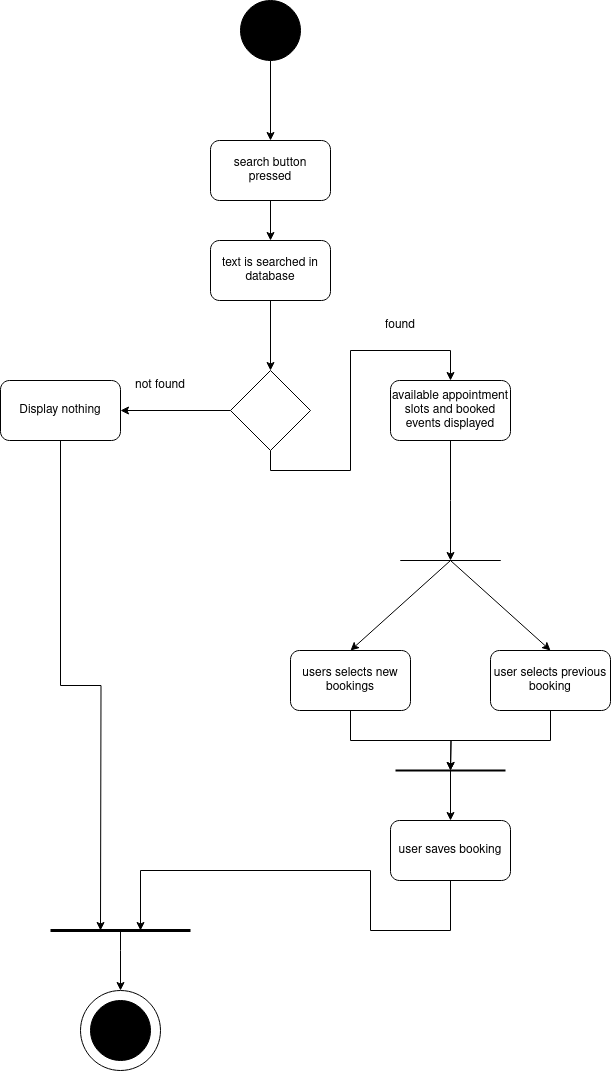

The diagram above was exported from draw.io. Its source (the exported page's mxGraphModel, read from the mxfile embedded in the PNG):
<mxGraphModel dx="877" dy="1290" grid="1" gridSize="10" guides="1" tooltips="1" connect="1" arrows="1" fold="1" page="1" pageScale="1" pageWidth="827" pageHeight="1169" math="0" shadow="0">
  <root>
    <mxCell id="WIyWlLk6GJQsqaUBKTNV-0" />
    <mxCell id="WIyWlLk6GJQsqaUBKTNV-1" parent="WIyWlLk6GJQsqaUBKTNV-0" />
    <mxCell id="qMMXL5WVW3YHnExU_jwq-0" value="" style="ellipse;whiteSpace=wrap;html=1;aspect=fixed;fillColor=#000000;" vertex="1" parent="WIyWlLk6GJQsqaUBKTNV-1">
      <mxGeometry x="250" y="50" width="60" height="60" as="geometry" />
    </mxCell>
    <mxCell id="qMMXL5WVW3YHnExU_jwq-1" value="" style="endArrow=classic;html=1;rounded=0;exitX=0.5;exitY=1;exitDx=0;exitDy=0;" edge="1" parent="WIyWlLk6GJQsqaUBKTNV-1" source="qMMXL5WVW3YHnExU_jwq-0">
      <mxGeometry width="50" height="50" relative="1" as="geometry">
        <mxPoint x="320" y="410" as="sourcePoint" />
        <mxPoint x="280" y="190" as="targetPoint" />
      </mxGeometry>
    </mxCell>
    <mxCell id="qMMXL5WVW3YHnExU_jwq-4" style="edgeStyle=orthogonalEdgeStyle;rounded=0;orthogonalLoop=1;jettySize=auto;html=1;exitX=0.5;exitY=1;exitDx=0;exitDy=0;" edge="1" parent="WIyWlLk6GJQsqaUBKTNV-1" source="qMMXL5WVW3YHnExU_jwq-2" target="qMMXL5WVW3YHnExU_jwq-5">
      <mxGeometry relative="1" as="geometry">
        <mxPoint x="280" y="320" as="targetPoint" />
      </mxGeometry>
    </mxCell>
    <mxCell id="qMMXL5WVW3YHnExU_jwq-2" value="search button pressed" style="rounded=1;whiteSpace=wrap;html=1;" vertex="1" parent="WIyWlLk6GJQsqaUBKTNV-1">
      <mxGeometry x="220" y="190" width="120" height="60" as="geometry" />
    </mxCell>
    <mxCell id="qMMXL5WVW3YHnExU_jwq-14" style="edgeStyle=orthogonalEdgeStyle;rounded=0;orthogonalLoop=1;jettySize=auto;html=1;exitX=0.5;exitY=1;exitDx=0;exitDy=0;entryX=0.5;entryY=0;entryDx=0;entryDy=0;" edge="1" parent="WIyWlLk6GJQsqaUBKTNV-1" source="qMMXL5WVW3YHnExU_jwq-5" target="qMMXL5WVW3YHnExU_jwq-13">
      <mxGeometry relative="1" as="geometry" />
    </mxCell>
    <mxCell id="qMMXL5WVW3YHnExU_jwq-5" value="text is searched in database" style="rounded=1;whiteSpace=wrap;html=1;" vertex="1" parent="WIyWlLk6GJQsqaUBKTNV-1">
      <mxGeometry x="220" y="290" width="120" height="60" as="geometry" />
    </mxCell>
    <mxCell id="qMMXL5WVW3YHnExU_jwq-9" style="edgeStyle=orthogonalEdgeStyle;rounded=0;orthogonalLoop=1;jettySize=auto;html=1;" edge="1" parent="WIyWlLk6GJQsqaUBKTNV-1" source="qMMXL5WVW3YHnExU_jwq-7">
      <mxGeometry relative="1" as="geometry">
        <mxPoint x="460" y="610" as="targetPoint" />
      </mxGeometry>
    </mxCell>
    <mxCell id="qMMXL5WVW3YHnExU_jwq-7" value="available appointment slots and booked events displayed" style="rounded=1;whiteSpace=wrap;html=1;" vertex="1" parent="WIyWlLk6GJQsqaUBKTNV-1">
      <mxGeometry x="400" y="430" width="120" height="60" as="geometry" />
    </mxCell>
    <mxCell id="qMMXL5WVW3YHnExU_jwq-26" style="edgeStyle=orthogonalEdgeStyle;rounded=0;orthogonalLoop=1;jettySize=auto;html=1;exitX=0.5;exitY=1;exitDx=0;exitDy=0;" edge="1" parent="WIyWlLk6GJQsqaUBKTNV-1" source="qMMXL5WVW3YHnExU_jwq-10">
      <mxGeometry relative="1" as="geometry">
        <mxPoint x="460" y="820" as="targetPoint" />
      </mxGeometry>
    </mxCell>
    <mxCell id="qMMXL5WVW3YHnExU_jwq-10" value="users selects new bookings" style="rounded=1;whiteSpace=wrap;html=1;" vertex="1" parent="WIyWlLk6GJQsqaUBKTNV-1">
      <mxGeometry x="300" y="700" width="120" height="60" as="geometry" />
    </mxCell>
    <mxCell id="qMMXL5WVW3YHnExU_jwq-11" value="" style="shape=link;html=1;rounded=0;width=0;" edge="1" parent="WIyWlLk6GJQsqaUBKTNV-1">
      <mxGeometry width="100" relative="1" as="geometry">
        <mxPoint x="410" y="610" as="sourcePoint" />
        <mxPoint x="510" y="610" as="targetPoint" />
      </mxGeometry>
    </mxCell>
    <mxCell id="qMMXL5WVW3YHnExU_jwq-17" style="edgeStyle=orthogonalEdgeStyle;rounded=0;orthogonalLoop=1;jettySize=auto;html=1;exitX=0.5;exitY=1;exitDx=0;exitDy=0;entryX=0.5;entryY=0;entryDx=0;entryDy=0;" edge="1" parent="WIyWlLk6GJQsqaUBKTNV-1" source="qMMXL5WVW3YHnExU_jwq-13" target="qMMXL5WVW3YHnExU_jwq-7">
      <mxGeometry relative="1" as="geometry" />
    </mxCell>
    <mxCell id="qMMXL5WVW3YHnExU_jwq-19" style="edgeStyle=orthogonalEdgeStyle;rounded=0;orthogonalLoop=1;jettySize=auto;html=1;exitX=0;exitY=0.5;exitDx=0;exitDy=0;entryX=1;entryY=0.5;entryDx=0;entryDy=0;" edge="1" parent="WIyWlLk6GJQsqaUBKTNV-1" source="qMMXL5WVW3YHnExU_jwq-13" target="qMMXL5WVW3YHnExU_jwq-20">
      <mxGeometry relative="1" as="geometry">
        <mxPoint x="130" y="460" as="targetPoint" />
      </mxGeometry>
    </mxCell>
    <mxCell id="qMMXL5WVW3YHnExU_jwq-13" value="" style="rhombus;whiteSpace=wrap;html=1;" vertex="1" parent="WIyWlLk6GJQsqaUBKTNV-1">
      <mxGeometry x="240" y="420" width="80" height="80" as="geometry" />
    </mxCell>
    <mxCell id="qMMXL5WVW3YHnExU_jwq-16" value="not found" style="text;html=1;strokeColor=none;fillColor=none;align=center;verticalAlign=middle;whiteSpace=wrap;rounded=0;" vertex="1" parent="WIyWlLk6GJQsqaUBKTNV-1">
      <mxGeometry x="140" y="420" width="60" height="30" as="geometry" />
    </mxCell>
    <mxCell id="qMMXL5WVW3YHnExU_jwq-35" style="edgeStyle=orthogonalEdgeStyle;rounded=0;orthogonalLoop=1;jettySize=auto;html=1;exitX=0.5;exitY=1;exitDx=0;exitDy=0;" edge="1" parent="WIyWlLk6GJQsqaUBKTNV-1" source="qMMXL5WVW3YHnExU_jwq-20">
      <mxGeometry relative="1" as="geometry">
        <mxPoint x="110" y="980" as="targetPoint" />
      </mxGeometry>
    </mxCell>
    <mxCell id="qMMXL5WVW3YHnExU_jwq-20" value="Display nothing" style="rounded=1;whiteSpace=wrap;html=1;" vertex="1" parent="WIyWlLk6GJQsqaUBKTNV-1">
      <mxGeometry x="10" y="430" width="120" height="60" as="geometry" />
    </mxCell>
    <mxCell id="qMMXL5WVW3YHnExU_jwq-21" value="found" style="text;html=1;strokeColor=none;fillColor=none;align=center;verticalAlign=middle;whiteSpace=wrap;rounded=0;" vertex="1" parent="WIyWlLk6GJQsqaUBKTNV-1">
      <mxGeometry x="380" y="360" width="60" height="30" as="geometry" />
    </mxCell>
    <mxCell id="qMMXL5WVW3YHnExU_jwq-22" value="" style="endArrow=classic;html=1;rounded=0;entryX=0.5;entryY=0;entryDx=0;entryDy=0;" edge="1" parent="WIyWlLk6GJQsqaUBKTNV-1" target="qMMXL5WVW3YHnExU_jwq-10">
      <mxGeometry width="50" height="50" relative="1" as="geometry">
        <mxPoint x="460" y="610" as="sourcePoint" />
        <mxPoint x="460" y="630" as="targetPoint" />
      </mxGeometry>
    </mxCell>
    <mxCell id="qMMXL5WVW3YHnExU_jwq-23" value="" style="endArrow=classic;html=1;rounded=0;" edge="1" parent="WIyWlLk6GJQsqaUBKTNV-1">
      <mxGeometry width="50" height="50" relative="1" as="geometry">
        <mxPoint x="460" y="610" as="sourcePoint" />
        <mxPoint x="560" y="700" as="targetPoint" />
      </mxGeometry>
    </mxCell>
    <mxCell id="qMMXL5WVW3YHnExU_jwq-27" style="edgeStyle=orthogonalEdgeStyle;rounded=0;orthogonalLoop=1;jettySize=auto;html=1;exitX=0.5;exitY=1;exitDx=0;exitDy=0;" edge="1" parent="WIyWlLk6GJQsqaUBKTNV-1" source="qMMXL5WVW3YHnExU_jwq-24">
      <mxGeometry relative="1" as="geometry">
        <mxPoint x="460" y="820" as="targetPoint" />
      </mxGeometry>
    </mxCell>
    <mxCell id="qMMXL5WVW3YHnExU_jwq-24" value="user selects previous booking" style="rounded=1;whiteSpace=wrap;html=1;" vertex="1" parent="WIyWlLk6GJQsqaUBKTNV-1">
      <mxGeometry x="500" y="700" width="120" height="60" as="geometry" />
    </mxCell>
    <mxCell id="qMMXL5WVW3YHnExU_jwq-25" value="" style="endArrow=none;html=1;rounded=0;strokeWidth=2;" edge="1" parent="WIyWlLk6GJQsqaUBKTNV-1">
      <mxGeometry width="50" height="50" relative="1" as="geometry">
        <mxPoint x="405" y="820" as="sourcePoint" />
        <mxPoint x="515" y="820" as="targetPoint" />
      </mxGeometry>
    </mxCell>
    <mxCell id="qMMXL5WVW3YHnExU_jwq-31" style="edgeStyle=orthogonalEdgeStyle;rounded=0;orthogonalLoop=1;jettySize=auto;html=1;exitX=0.5;exitY=1;exitDx=0;exitDy=0;" edge="1" parent="WIyWlLk6GJQsqaUBKTNV-1" source="qMMXL5WVW3YHnExU_jwq-28">
      <mxGeometry relative="1" as="geometry">
        <mxPoint x="150" y="980" as="targetPoint" />
        <Array as="points">
          <mxPoint x="380" y="980" />
          <mxPoint x="380" y="920" />
        </Array>
      </mxGeometry>
    </mxCell>
    <mxCell id="qMMXL5WVW3YHnExU_jwq-28" value="user saves booking" style="rounded=1;whiteSpace=wrap;html=1;" vertex="1" parent="WIyWlLk6GJQsqaUBKTNV-1">
      <mxGeometry x="400" y="870" width="120" height="60" as="geometry" />
    </mxCell>
    <mxCell id="qMMXL5WVW3YHnExU_jwq-29" value="" style="endArrow=classic;html=1;rounded=0;" edge="1" parent="WIyWlLk6GJQsqaUBKTNV-1" target="qMMXL5WVW3YHnExU_jwq-28">
      <mxGeometry width="50" height="50" relative="1" as="geometry">
        <mxPoint x="460" y="820" as="sourcePoint" />
        <mxPoint x="510" y="770" as="targetPoint" />
      </mxGeometry>
    </mxCell>
    <mxCell id="qMMXL5WVW3YHnExU_jwq-32" value="" style="ellipse;whiteSpace=wrap;html=1;aspect=fixed;" vertex="1" parent="WIyWlLk6GJQsqaUBKTNV-1">
      <mxGeometry x="90" y="1040" width="80" height="80" as="geometry" />
    </mxCell>
    <mxCell id="qMMXL5WVW3YHnExU_jwq-33" value="" style="ellipse;whiteSpace=wrap;html=1;aspect=fixed;fillColor=#000000;" vertex="1" parent="WIyWlLk6GJQsqaUBKTNV-1">
      <mxGeometry x="100" y="1050" width="60" height="60" as="geometry" />
    </mxCell>
    <mxCell id="qMMXL5WVW3YHnExU_jwq-36" value="" style="endArrow=none;html=1;rounded=0;strokeWidth=3;" edge="1" parent="WIyWlLk6GJQsqaUBKTNV-1">
      <mxGeometry width="50" height="50" relative="1" as="geometry">
        <mxPoint x="60" y="980" as="sourcePoint" />
        <mxPoint x="200" y="980" as="targetPoint" />
      </mxGeometry>
    </mxCell>
    <mxCell id="qMMXL5WVW3YHnExU_jwq-38" value="" style="endArrow=classic;html=1;rounded=0;entryX=0.5;entryY=0;entryDx=0;entryDy=0;" edge="1" parent="WIyWlLk6GJQsqaUBKTNV-1" target="qMMXL5WVW3YHnExU_jwq-32">
      <mxGeometry width="50" height="50" relative="1" as="geometry">
        <mxPoint x="130" y="980" as="sourcePoint" />
        <mxPoint x="120" y="1030" as="targetPoint" />
        <Array as="points">
          <mxPoint x="130" y="1000" />
        </Array>
      </mxGeometry>
    </mxCell>
  </root>
</mxGraphModel>